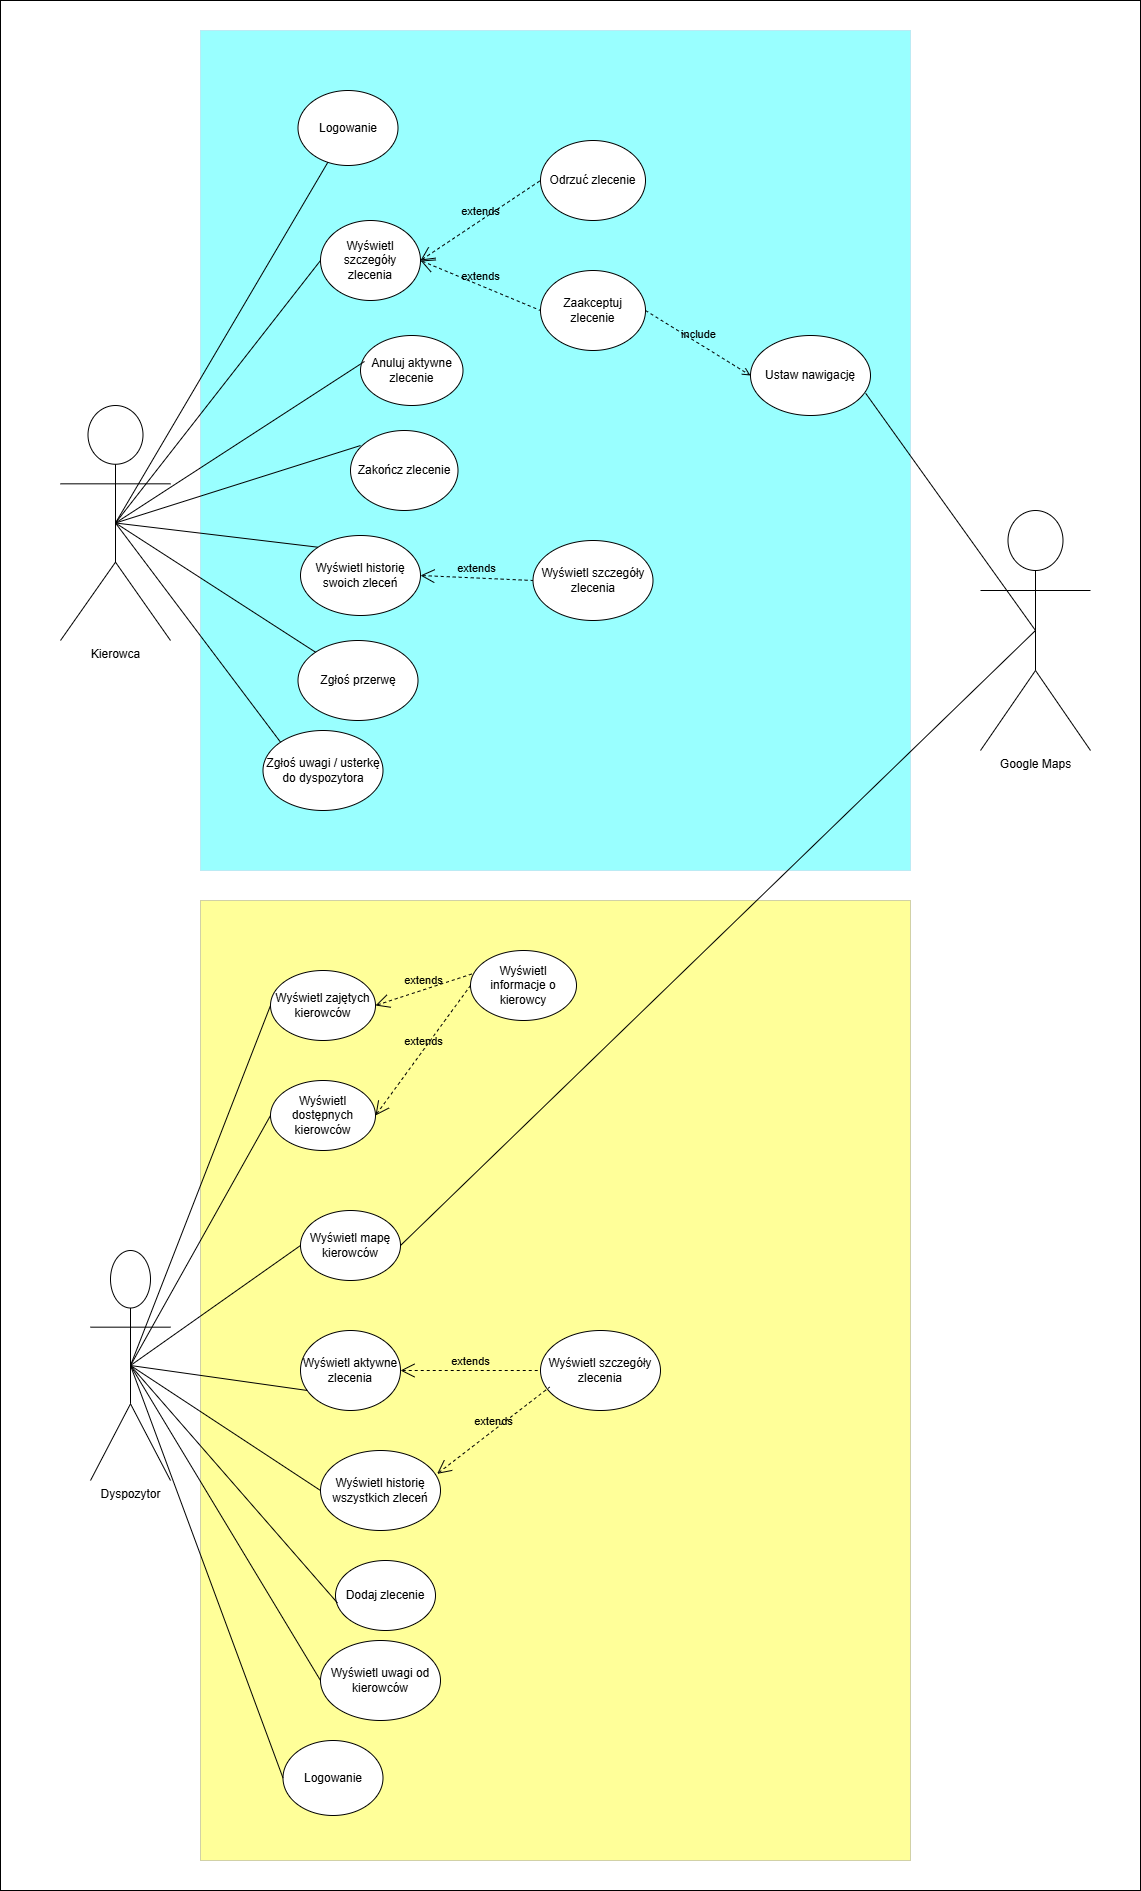

The diagram above was exported from draw.io. Its source (the exported page's mxGraphModel, read from the mxfile embedded in the PNG):
<mxGraphModel dx="2261" dy="1949" grid="1" gridSize="10" guides="1" tooltips="1" connect="1" arrows="1" fold="1" page="1" pageScale="1" pageWidth="827" pageHeight="1169" math="0" shadow="0">
  <root>
    <mxCell id="0" />
    <mxCell id="1" parent="0" />
    <mxCell id="ItXiaSvzsuMKQ2lpu8xF-3" value="" style="rounded=0;whiteSpace=wrap;html=1;" parent="1" vertex="1">
      <mxGeometry x="-70" y="-540" width="1140" height="1890" as="geometry" />
    </mxCell>
    <mxCell id="Ahk0oteoVqim_F8mhP54-19" value="" style="rounded=0;whiteSpace=wrap;html=1;strokeWidth=0;fillColor=#99FFFF;strokeColor=#6c8ebf;" parent="1" vertex="1">
      <mxGeometry x="130" y="-510" width="710" height="840" as="geometry" />
    </mxCell>
    <mxCell id="Ahk0oteoVqim_F8mhP54-18" value="" style="rounded=0;whiteSpace=wrap;html=1;fillColor=#FFFF99;labelBorderColor=none;strokeWidth=0;" parent="1" vertex="1">
      <mxGeometry x="130" y="360" width="710" height="960" as="geometry" />
    </mxCell>
    <mxCell id="PSde2rxb7T4oz7N843vM-1" value="Kierowca" style="shape=umlActor;verticalLabelPosition=bottom;verticalAlign=top;html=1;outlineConnect=0;" parent="1" vertex="1">
      <mxGeometry x="-10" y="-135" width="110" height="235" as="geometry" />
    </mxCell>
    <object label="Google Maps" id="sDduuIBgx4R94eIs9g9z-1">
      <mxCell style="shape=umlActor;verticalLabelPosition=bottom;verticalAlign=top;html=1;outlineConnect=0;" parent="1" vertex="1">
        <mxGeometry x="910" y="-30" width="110" height="240" as="geometry" />
      </mxCell>
    </object>
    <mxCell id="PSde2rxb7T4oz7N843vM-3" value="Dyspozytor" style="shape=umlActor;verticalLabelPosition=bottom;verticalAlign=top;html=1;outlineConnect=0;" parent="1" vertex="1">
      <mxGeometry x="20" y="710" width="80" height="230" as="geometry" />
    </mxCell>
    <mxCell id="PSde2rxb7T4oz7N843vM-13" value="Logowanie" style="ellipse;whiteSpace=wrap;html=1;" parent="1" vertex="1">
      <mxGeometry x="212.5" y="1200" width="100" height="75" as="geometry" />
    </mxCell>
    <mxCell id="PSde2rxb7T4oz7N843vM-14" value="Logowanie" style="ellipse;whiteSpace=wrap;html=1;" parent="1" vertex="1">
      <mxGeometry x="227.5" y="-450" width="100" height="75" as="geometry" />
    </mxCell>
    <mxCell id="TNZjRzsCjN80K4GJLTbK-3" value="" style="endArrow=none;html=1;rounded=0;exitX=0.5;exitY=0.5;exitDx=0;exitDy=0;exitPerimeter=0;" parent="1" source="PSde2rxb7T4oz7N843vM-1" target="PSde2rxb7T4oz7N843vM-14" edge="1">
      <mxGeometry width="50" height="50" relative="1" as="geometry">
        <mxPoint x="150" y="25" as="sourcePoint" />
        <mxPoint x="180" y="-25" as="targetPoint" />
      </mxGeometry>
    </mxCell>
    <mxCell id="PSde2rxb7T4oz7N843vM-15" value="Dodaj zlecenie" style="ellipse;whiteSpace=wrap;html=1;" parent="1" vertex="1">
      <mxGeometry x="265" y="1020" width="100" height="70" as="geometry" />
    </mxCell>
    <mxCell id="sDduuIBgx4R94eIs9g9z-9" value="" style="endArrow=none;html=1;rounded=0;entryX=0;entryY=0.5;entryDx=0;entryDy=0;exitX=0.5;exitY=0.5;exitDx=0;exitDy=0;exitPerimeter=0;" parent="1" source="PSde2rxb7T4oz7N843vM-3" target="PSde2rxb7T4oz7N843vM-13" edge="1">
      <mxGeometry width="50" height="50" relative="1" as="geometry">
        <mxPoint x="125" y="1110" as="sourcePoint" />
        <mxPoint x="325" y="910" as="targetPoint" />
      </mxGeometry>
    </mxCell>
    <mxCell id="sDduuIBgx4R94eIs9g9z-10" value="" style="endArrow=none;html=1;rounded=0;exitX=0.5;exitY=0.5;exitDx=0;exitDy=0;exitPerimeter=0;entryX=0.02;entryY=0.607;entryDx=0;entryDy=0;entryPerimeter=0;" parent="1" source="PSde2rxb7T4oz7N843vM-3" target="PSde2rxb7T4oz7N843vM-15" edge="1">
      <mxGeometry width="50" height="50" relative="1" as="geometry">
        <mxPoint x="275" y="960" as="sourcePoint" />
        <mxPoint x="325" y="910" as="targetPoint" />
      </mxGeometry>
    </mxCell>
    <mxCell id="PSde2rxb7T4oz7N843vM-16" value="Zaakceptuj zlecenie" style="ellipse;whiteSpace=wrap;html=1;" parent="1" vertex="1">
      <mxGeometry x="470" y="-270" width="105" height="80" as="geometry" />
    </mxCell>
    <mxCell id="PSde2rxb7T4oz7N843vM-17" value="Ustaw nawigację" style="ellipse;whiteSpace=wrap;html=1;" parent="1" vertex="1">
      <mxGeometry x="680" y="-205" width="120" height="80" as="geometry" />
    </mxCell>
    <mxCell id="PSde2rxb7T4oz7N843vM-19" value="Wyświetl szczegóły zlecenia" style="ellipse;whiteSpace=wrap;html=1;" parent="1" vertex="1">
      <mxGeometry x="250" y="-320" width="100" height="80" as="geometry" />
    </mxCell>
    <mxCell id="PSde2rxb7T4oz7N843vM-21" value="extends" style="edgeStyle=none;html=1;startArrow=open;endArrow=none;startSize=12;verticalAlign=bottom;dashed=1;labelBackgroundColor=none;rounded=0;entryX=0;entryY=0.5;entryDx=0;entryDy=0;exitX=1;exitY=0.5;exitDx=0;exitDy=0;" parent="1" source="PSde2rxb7T4oz7N843vM-19" target="PSde2rxb7T4oz7N843vM-16" edge="1">
      <mxGeometry width="160" relative="1" as="geometry">
        <mxPoint x="320" y="105" as="sourcePoint" />
        <mxPoint x="320" y="35" as="targetPoint" />
      </mxGeometry>
    </mxCell>
    <mxCell id="PSde2rxb7T4oz7N843vM-22" value="include" style="html=1;verticalAlign=bottom;labelBackgroundColor=none;endArrow=open;endFill=0;dashed=1;rounded=0;exitX=1;exitY=0.5;exitDx=0;exitDy=0;entryX=0;entryY=0.5;entryDx=0;entryDy=0;" parent="1" source="PSde2rxb7T4oz7N843vM-16" target="PSde2rxb7T4oz7N843vM-17" edge="1">
      <mxGeometry width="160" relative="1" as="geometry">
        <mxPoint x="440" y="69.5" as="sourcePoint" />
        <mxPoint x="600" y="69.5" as="targetPoint" />
      </mxGeometry>
    </mxCell>
    <mxCell id="PSde2rxb7T4oz7N843vM-24" value="" style="endArrow=none;html=1;rounded=0;entryX=0.96;entryY=0.723;entryDx=0;entryDy=0;entryPerimeter=0;exitX=0.5;exitY=0.5;exitDx=0;exitDy=0;exitPerimeter=0;" parent="1" source="sDduuIBgx4R94eIs9g9z-1" target="PSde2rxb7T4oz7N843vM-17" edge="1">
      <mxGeometry width="50" height="50" relative="1" as="geometry">
        <mxPoint x="610" y="75" as="sourcePoint" />
        <mxPoint x="660" y="25" as="targetPoint" />
      </mxGeometry>
    </mxCell>
    <mxCell id="ARtP-CyWD7LIH1LyOQHg-1" value="" style="endArrow=none;html=1;rounded=0;entryX=0;entryY=0.5;entryDx=0;entryDy=0;exitX=0.5;exitY=0.5;exitDx=0;exitDy=0;exitPerimeter=0;" parent="1" source="PSde2rxb7T4oz7N843vM-1" target="PSde2rxb7T4oz7N843vM-19" edge="1">
      <mxGeometry width="50" height="50" relative="1" as="geometry">
        <mxPoint x="140" y="-15" as="sourcePoint" />
        <mxPoint x="190" y="-65" as="targetPoint" />
      </mxGeometry>
    </mxCell>
    <mxCell id="PSde2rxb7T4oz7N843vM-26" value="Wyświetl informacje o kierowcy" style="ellipse;whiteSpace=wrap;html=1;" parent="1" vertex="1">
      <mxGeometry x="400" y="410" width="106" height="70" as="geometry" />
    </mxCell>
    <mxCell id="PSde2rxb7T4oz7N843vM-25" value="Wyświetl mapę kierowców" style="ellipse;whiteSpace=wrap;html=1;" parent="1" vertex="1">
      <mxGeometry x="230" y="670" width="100" height="70" as="geometry" />
    </mxCell>
    <mxCell id="PSde2rxb7T4oz7N843vM-28" value="" style="endArrow=none;html=1;rounded=0;exitX=0.5;exitY=0.5;exitDx=0;exitDy=0;exitPerimeter=0;entryX=0;entryY=0.5;entryDx=0;entryDy=0;" parent="1" source="PSde2rxb7T4oz7N843vM-3" target="PSde2rxb7T4oz7N843vM-25" edge="1">
      <mxGeometry width="50" height="50" relative="1" as="geometry">
        <mxPoint x="75" y="980" as="sourcePoint" />
        <mxPoint x="155" y="972" as="targetPoint" />
      </mxGeometry>
    </mxCell>
    <mxCell id="PSde2rxb7T4oz7N843vM-29" value="Anuluj aktywne zlecenie" style="ellipse;whiteSpace=wrap;html=1;" parent="1" vertex="1">
      <mxGeometry x="290" y="-205" width="102.5" height="70" as="geometry" />
    </mxCell>
    <mxCell id="PSde2rxb7T4oz7N843vM-30" value="Zakończ zlecenie" style="ellipse;whiteSpace=wrap;html=1;" parent="1" vertex="1">
      <mxGeometry x="280" y="-110" width="107.5" height="80" as="geometry" />
    </mxCell>
    <mxCell id="PSde2rxb7T4oz7N843vM-32" value="Wyświetl aktywne zlecenia" style="ellipse;whiteSpace=wrap;html=1;" parent="1" vertex="1">
      <mxGeometry x="230" y="790" width="100" height="80" as="geometry" />
    </mxCell>
    <mxCell id="GbwRBXzl_tucZgKu_eGk-1" value="" style="endArrow=none;html=1;rounded=0;exitX=0.039;exitY=0.371;exitDx=0;exitDy=0;exitPerimeter=0;entryX=0.5;entryY=0.5;entryDx=0;entryDy=0;entryPerimeter=0;" parent="1" source="PSde2rxb7T4oz7N843vM-29" target="PSde2rxb7T4oz7N843vM-1" edge="1">
      <mxGeometry width="50" height="50" relative="1" as="geometry">
        <mxPoint x="110" y="45" as="sourcePoint" />
        <mxPoint x="160" y="-5" as="targetPoint" />
      </mxGeometry>
    </mxCell>
    <mxCell id="GbwRBXzl_tucZgKu_eGk-4" value="" style="endArrow=none;html=1;rounded=0;exitX=0.093;exitY=0.188;exitDx=0;exitDy=0;exitPerimeter=0;entryX=0.5;entryY=0.5;entryDx=0;entryDy=0;entryPerimeter=0;" parent="1" source="PSde2rxb7T4oz7N843vM-30" target="PSde2rxb7T4oz7N843vM-1" edge="1">
      <mxGeometry width="50" height="50" relative="1" as="geometry">
        <mxPoint x="80" y="35" as="sourcePoint" />
        <mxPoint x="130" y="-15" as="targetPoint" />
      </mxGeometry>
    </mxCell>
    <mxCell id="PSde2rxb7T4oz7N843vM-33" value="Wyświetl dostępnych kierowców" style="ellipse;whiteSpace=wrap;html=1;" parent="1" vertex="1">
      <mxGeometry x="200" y="540" width="105" height="70" as="geometry" />
    </mxCell>
    <mxCell id="PSde2rxb7T4oz7N843vM-34" value="Wyświetl zajętych kierowców" style="ellipse;whiteSpace=wrap;html=1;" parent="1" vertex="1">
      <mxGeometry x="200" y="430" width="105" height="70" as="geometry" />
    </mxCell>
    <mxCell id="GbwRBXzl_tucZgKu_eGk-5" value="" style="endArrow=none;html=1;rounded=0;entryX=0;entryY=0.5;entryDx=0;entryDy=0;exitX=0.5;exitY=0.5;exitDx=0;exitDy=0;exitPerimeter=0;" parent="1" source="PSde2rxb7T4oz7N843vM-3" target="PSde2rxb7T4oz7N843vM-33" edge="1">
      <mxGeometry width="50" height="50" relative="1" as="geometry">
        <mxPoint x="100" y="1080" as="sourcePoint" />
        <mxPoint x="140" y="990" as="targetPoint" />
      </mxGeometry>
    </mxCell>
    <mxCell id="GbwRBXzl_tucZgKu_eGk-6" value="" style="endArrow=none;html=1;rounded=0;entryX=0;entryY=0.5;entryDx=0;entryDy=0;exitX=0.5;exitY=0.5;exitDx=0;exitDy=0;exitPerimeter=0;" parent="1" source="PSde2rxb7T4oz7N843vM-3" target="PSde2rxb7T4oz7N843vM-34" edge="1">
      <mxGeometry width="50" height="50" relative="1" as="geometry">
        <mxPoint x="100" y="1080" as="sourcePoint" />
        <mxPoint x="160" y="790" as="targetPoint" />
      </mxGeometry>
    </mxCell>
    <mxCell id="GbwRBXzl_tucZgKu_eGk-7" value="" style="endArrow=none;html=1;rounded=0;entryX=0.07;entryY=0.75;entryDx=0;entryDy=0;entryPerimeter=0;exitX=0.5;exitY=0.5;exitDx=0;exitDy=0;exitPerimeter=0;" parent="1" source="PSde2rxb7T4oz7N843vM-3" target="PSde2rxb7T4oz7N843vM-32" edge="1">
      <mxGeometry width="50" height="50" relative="1" as="geometry">
        <mxPoint x="110" y="1060" as="sourcePoint" />
        <mxPoint x="190" y="980" as="targetPoint" />
      </mxGeometry>
    </mxCell>
    <mxCell id="PSde2rxb7T4oz7N843vM-35" value="extends" style="edgeStyle=none;html=1;startArrow=open;endArrow=none;startSize=12;verticalAlign=bottom;dashed=1;labelBackgroundColor=none;rounded=0;entryX=0.026;entryY=0.329;entryDx=0;entryDy=0;exitX=1;exitY=0.5;exitDx=0;exitDy=0;entryPerimeter=0;" parent="1" source="PSde2rxb7T4oz7N843vM-34" target="PSde2rxb7T4oz7N843vM-26" edge="1">
      <mxGeometry width="160" relative="1" as="geometry">
        <mxPoint x="275" y="759" as="sourcePoint" />
        <mxPoint x="339" y="780" as="targetPoint" />
      </mxGeometry>
    </mxCell>
    <mxCell id="PSde2rxb7T4oz7N843vM-36" value="extends" style="edgeStyle=none;html=1;startArrow=open;endArrow=none;startSize=12;verticalAlign=bottom;dashed=1;labelBackgroundColor=none;rounded=0;entryX=0;entryY=0.5;entryDx=0;entryDy=0;exitX=1;exitY=0.5;exitDx=0;exitDy=0;" parent="1" source="PSde2rxb7T4oz7N843vM-33" target="PSde2rxb7T4oz7N843vM-26" edge="1">
      <mxGeometry width="160" relative="1" as="geometry">
        <mxPoint x="280" y="870" as="sourcePoint" />
        <mxPoint x="341" y="888" as="targetPoint" />
      </mxGeometry>
    </mxCell>
    <mxCell id="Ahk0oteoVqim_F8mhP54-1" value="" style="endArrow=none;html=1;rounded=0;entryX=1;entryY=0.5;entryDx=0;entryDy=0;exitX=0.5;exitY=0.5;exitDx=0;exitDy=0;exitPerimeter=0;" parent="1" source="sDduuIBgx4R94eIs9g9z-1" target="PSde2rxb7T4oz7N843vM-25" edge="1">
      <mxGeometry width="50" height="50" relative="1" as="geometry">
        <mxPoint x="380" y="780" as="sourcePoint" />
        <mxPoint x="430" y="730" as="targetPoint" />
      </mxGeometry>
    </mxCell>
    <mxCell id="Ahk0oteoVqim_F8mhP54-2" value="Wyświetl historię wszystkich zleceń" style="ellipse;whiteSpace=wrap;html=1;" parent="1" vertex="1">
      <mxGeometry x="250" y="910" width="120" height="80" as="geometry" />
    </mxCell>
    <mxCell id="Ahk0oteoVqim_F8mhP54-3" value="Wyświetl szczegóły zlecenia" style="ellipse;whiteSpace=wrap;html=1;" parent="1" vertex="1">
      <mxGeometry x="470" y="790" width="120" height="80" as="geometry" />
    </mxCell>
    <mxCell id="Ahk0oteoVqim_F8mhP54-4" value="" style="endArrow=none;html=1;rounded=0;entryX=0.5;entryY=0.5;entryDx=0;entryDy=0;entryPerimeter=0;exitX=0;exitY=0.5;exitDx=0;exitDy=0;" parent="1" source="Ahk0oteoVqim_F8mhP54-2" target="PSde2rxb7T4oz7N843vM-3" edge="1">
      <mxGeometry width="50" height="50" relative="1" as="geometry">
        <mxPoint x="390" y="1010" as="sourcePoint" />
        <mxPoint x="440" y="960" as="targetPoint" />
      </mxGeometry>
    </mxCell>
    <mxCell id="Ahk0oteoVqim_F8mhP54-5" value="extends" style="edgeStyle=none;html=1;startArrow=open;endArrow=none;startSize=12;verticalAlign=bottom;dashed=1;labelBackgroundColor=none;rounded=0;entryX=0;entryY=0.5;entryDx=0;entryDy=0;exitX=1;exitY=0.5;exitDx=0;exitDy=0;" parent="1" source="PSde2rxb7T4oz7N843vM-32" target="Ahk0oteoVqim_F8mhP54-3" edge="1">
      <mxGeometry width="160" relative="1" as="geometry">
        <mxPoint x="358" y="890" as="sourcePoint" />
        <mxPoint x="414" y="810" as="targetPoint" />
      </mxGeometry>
    </mxCell>
    <mxCell id="Ahk0oteoVqim_F8mhP54-6" value="extends" style="edgeStyle=none;html=1;startArrow=open;endArrow=none;startSize=12;verticalAlign=bottom;dashed=1;labelBackgroundColor=none;rounded=0;entryX=0.076;entryY=0.708;entryDx=0;entryDy=0;exitX=0.972;exitY=0.292;exitDx=0;exitDy=0;exitPerimeter=0;entryPerimeter=0;" parent="1" source="Ahk0oteoVqim_F8mhP54-2" target="Ahk0oteoVqim_F8mhP54-3" edge="1">
      <mxGeometry width="160" relative="1" as="geometry">
        <mxPoint x="430" y="1000" as="sourcePoint" />
        <mxPoint x="486" y="920" as="targetPoint" />
      </mxGeometry>
    </mxCell>
    <mxCell id="Ahk0oteoVqim_F8mhP54-7" value="Wyświetl historię swoich zleceń" style="ellipse;whiteSpace=wrap;html=1;" parent="1" vertex="1">
      <mxGeometry x="230" y="-5" width="120" height="80" as="geometry" />
    </mxCell>
    <mxCell id="Ahk0oteoVqim_F8mhP54-8" value="Wyświetl szczegóły zlecenia" style="ellipse;whiteSpace=wrap;html=1;" parent="1" vertex="1">
      <mxGeometry x="462.5" width="120" height="80" as="geometry" />
    </mxCell>
    <mxCell id="Ahk0oteoVqim_F8mhP54-9" value="extends" style="edgeStyle=none;html=1;startArrow=open;endArrow=none;startSize=12;verticalAlign=bottom;dashed=1;labelBackgroundColor=none;rounded=0;entryX=0;entryY=0.5;entryDx=0;entryDy=0;exitX=1;exitY=0.5;exitDx=0;exitDy=0;" parent="1" source="Ahk0oteoVqim_F8mhP54-7" target="Ahk0oteoVqim_F8mhP54-8" edge="1">
      <mxGeometry width="160" relative="1" as="geometry">
        <mxPoint x="297" y="-131" as="sourcePoint" />
        <mxPoint x="380" y="-140" as="targetPoint" />
      </mxGeometry>
    </mxCell>
    <mxCell id="Ahk0oteoVqim_F8mhP54-10" value="" style="endArrow=none;html=1;rounded=0;exitX=0;exitY=0;exitDx=0;exitDy=0;entryX=0.5;entryY=0.5;entryDx=0;entryDy=0;entryPerimeter=0;" parent="1" source="Ahk0oteoVqim_F8mhP54-7" target="PSde2rxb7T4oz7N843vM-1" edge="1">
      <mxGeometry width="50" height="50" relative="1" as="geometry">
        <mxPoint x="187.5" y="80" as="sourcePoint" />
        <mxPoint x="107.5" y="65" as="targetPoint" />
      </mxGeometry>
    </mxCell>
    <mxCell id="Ahk0oteoVqim_F8mhP54-11" value="Zgłoś przerwę" style="ellipse;whiteSpace=wrap;html=1;" parent="1" vertex="1">
      <mxGeometry x="227.5" y="100" width="120" height="80" as="geometry" />
    </mxCell>
    <mxCell id="Ahk0oteoVqim_F8mhP54-12" value="" style="endArrow=none;html=1;rounded=0;entryX=0.5;entryY=0.5;entryDx=0;entryDy=0;entryPerimeter=0;exitX=0;exitY=0;exitDx=0;exitDy=0;" parent="1" source="Ahk0oteoVqim_F8mhP54-11" target="PSde2rxb7T4oz7N843vM-1" edge="1">
      <mxGeometry width="50" height="50" relative="1" as="geometry">
        <mxPoint x="280" y="190" as="sourcePoint" />
        <mxPoint x="330" y="140" as="targetPoint" />
      </mxGeometry>
    </mxCell>
    <mxCell id="Ahk0oteoVqim_F8mhP54-13" value="Zgłoś uwagi / usterkę do dyspozytora" style="ellipse;whiteSpace=wrap;html=1;" parent="1" vertex="1">
      <mxGeometry x="192.5" y="190" width="120" height="80" as="geometry" />
    </mxCell>
    <mxCell id="Ahk0oteoVqim_F8mhP54-14" value="" style="endArrow=none;html=1;rounded=0;entryX=0.5;entryY=0.5;entryDx=0;entryDy=0;entryPerimeter=0;exitX=0;exitY=0;exitDx=0;exitDy=0;" parent="1" source="Ahk0oteoVqim_F8mhP54-13" target="PSde2rxb7T4oz7N843vM-1" edge="1">
      <mxGeometry width="50" height="50" relative="1" as="geometry">
        <mxPoint x="215" y="162" as="sourcePoint" />
        <mxPoint x="60" as="targetPoint" />
      </mxGeometry>
    </mxCell>
    <mxCell id="Ahk0oteoVqim_F8mhP54-15" value="Wyświetl uwagi od kierowców" style="ellipse;whiteSpace=wrap;html=1;" parent="1" vertex="1">
      <mxGeometry x="250" y="1100" width="120" height="80" as="geometry" />
    </mxCell>
    <mxCell id="Ahk0oteoVqim_F8mhP54-16" value="" style="endArrow=none;html=1;rounded=0;entryX=0;entryY=0.5;entryDx=0;entryDy=0;exitX=0.5;exitY=0.5;exitDx=0;exitDy=0;exitPerimeter=0;" parent="1" source="PSde2rxb7T4oz7N843vM-3" target="Ahk0oteoVqim_F8mhP54-15" edge="1">
      <mxGeometry width="50" height="50" relative="1" as="geometry">
        <mxPoint x="130" y="1160" as="sourcePoint" />
        <mxPoint x="180" y="1110" as="targetPoint" />
      </mxGeometry>
    </mxCell>
    <mxCell id="nq_zf-nqk-P7TPphhzV3-1" value="Odrzuć zlecenie" style="ellipse;whiteSpace=wrap;html=1;" vertex="1" parent="1">
      <mxGeometry x="470" y="-400" width="105" height="80" as="geometry" />
    </mxCell>
    <mxCell id="nq_zf-nqk-P7TPphhzV3-2" value="extends" style="edgeStyle=none;html=1;startArrow=open;endArrow=none;startSize=12;verticalAlign=bottom;dashed=1;labelBackgroundColor=none;rounded=0;exitX=1;exitY=0.5;exitDx=0;exitDy=0;entryX=0;entryY=0.5;entryDx=0;entryDy=0;" edge="1" parent="1" source="PSde2rxb7T4oz7N843vM-19" target="nq_zf-nqk-P7TPphhzV3-1">
      <mxGeometry width="160" relative="1" as="geometry">
        <mxPoint x="347.5" y="-375" as="sourcePoint" />
        <mxPoint x="470" y="-360" as="targetPoint" />
      </mxGeometry>
    </mxCell>
  </root>
</mxGraphModel>